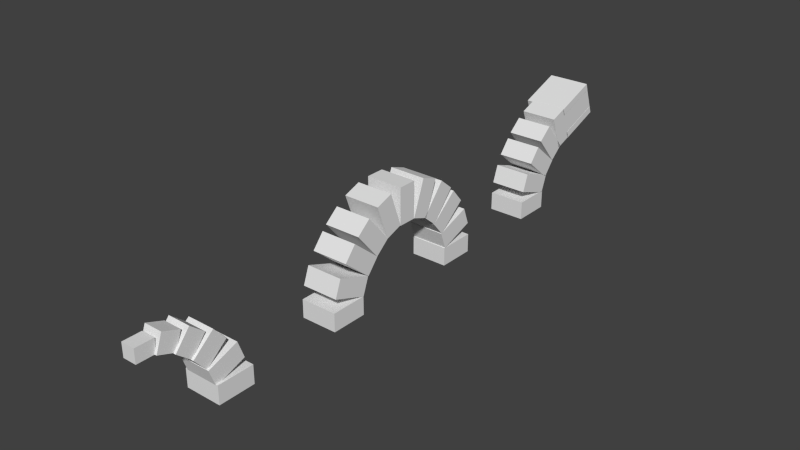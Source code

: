 # Source: sandwormold.blend  (saved by Blender 2.72.0; exported with 4.5.12 LTS)
import bpy
from mathutils import Matrix  # noqa: F401  (used for matrix-valued properties, if any)

bpy.ops.wm.read_factory_settings(use_empty=True)
scene = bpy.context.scene
scene.name = 'Scene'

# ---- collections
col_collection_1 = bpy.data.collections.new('Collection 1'); scene.collection.children.link(col_collection_1)

# ---- materials (node trees are filled in below, after node groups)
mat_material = bpy.data.materials.new('Material')
mat_material.alpha_threshold = 0.0
mat_material.use_transparent_shadow = False
mat_material.roughness = 0.5
mat_material.line_color = (0.0, 0.0, 0.0, 1.0)

# ---- material node trees

# ---- world
world_world = bpy.data.worlds.new('World'); scene.world = world_world
world_world.color = (0.05088, 0.05088, 0.05088)
world_world.use_sun_shadow = False
world_world.sun_shadow_jitter_overblur = 0.0
world_world.cycles.sampling_method = 'MANUAL'
world_world.cycles.sample_map_resolution = 256

# ---- meshes
me_cube = bpy.data.meshes.new('Cube')
me_cube.from_pydata([(32.55, -0.652, 0.205), (32.55, -0.252, 0.205), (32.64, -0.252, 0.2221), (32.64, -0.652, 0.2221), (32.52, -0.652, 0.2519), (32.52, -0.252, 0.2519), (32.61, -0.252, 0.269), (32.61, -0.652, 0.269), (32.41, -0.6294, 0.4721), (32.41, -0.2294, 0.4721), (32.51, -0.2294, 0.4892), (32.51, -0.6294, 0.4892), (32.38, -0.6294, 0.5191), (32.38, -0.2294, 0.5191), (32.47, -0.2294, 0.5362), (32.47, -0.6294, 0.5362), (32.2, -0.6137, 0.7411), (32.2, -0.2137, 0.7411), (32.29, -0.2137, 0.7582), (32.29, -0.6137, 0.7582), (32.16, -0.6137, 0.7881), (32.16, -0.2137, 0.7881), (32.26, -0.2137, 0.8052), (32.26, -0.6137, 0.8052), (32.55, 0.6895, 0.205), (32.55, 1.09, 0.205), (32.64, 1.09, 0.2221), (32.64, 0.6895, 0.2221), (32.52, 0.6895, 0.2519), (32.52, 1.09, 0.2519), (32.61, 1.09, 0.269), (32.61, 0.6895, 0.269), (32.41, 0.6895, 0.4721), (32.41, 1.09, 0.4721), (32.51, 1.09, 0.4892), (32.51, 0.6895, 0.4892), (32.38, 0.6895, 0.5191), (32.38, 1.09, 0.5191), (32.47, 1.09, 0.5362), (32.47, 0.6895, 0.5362), (32.21, 0.5973, 0.78), (32.21, 0.6473, 0.78), (32.3, 0.6473, 0.7971), (32.3, 0.5973, 0.7971), (31.93, 0.5973, 1.156), (31.93, 0.6473, 1.156), (32.03, 0.6473, 1.173), (32.03, 0.5973, 1.173), (32.73, -0.07494, -0.1114), (32.73, -0.02494, -0.1114), (32.82, -0.02494, -0.09433), (32.82, -0.07494, -0.09433), (32.45, -0.07494, 0.2644), (32.45, -0.02494, 0.2644), (32.55, -0.02494, 0.2815), (32.55, -0.07494, 0.2815), (32.73, 0.292, -0.1114), (32.73, 0.342, -0.1114), (32.82, 0.342, -0.09433), (32.82, 0.292, -0.09433), (32.45, 0.292, 0.2644), (32.45, 0.342, 0.2644), (32.55, 0.342, 0.2815), (32.55, 0.292, 0.2815), (32.73, 0.5696, -0.1114), (32.73, 0.6196, -0.1114), (32.82, 0.6196, -0.09433), (32.82, 0.5696, -0.09433), (32.45, 0.5696, 0.2644), (32.45, 0.6196, 0.2644), (32.55, 0.6196, 0.2815), (32.55, 0.5696, 0.2815), (32.2, 0.6895, 0.7411), (32.2, 1.09, 0.7411), (32.29, 1.09, 0.7582), (32.29, 0.6895, 0.7582), (32.16, 0.6895, 0.7881), (32.16, 1.09, 0.7881), (32.26, 1.09, 0.8052), (32.26, 0.6895, 0.8052), (32.21, 0.287, 0.78), (32.21, 0.337, 0.78), (32.3, 0.337, 0.7971), (32.3, 0.287, 0.7971), (31.93, 0.287, 1.156), (31.93, 0.337, 1.156), (32.03, 0.337, 1.173), (32.03, 0.287, 1.173), (32.21, -0.08052, 0.78), (32.21, -0.03052, 0.78), (32.3, -0.03052, 0.7971), (32.3, -0.08052, 0.7971), (31.93, -0.08052, 1.156), (31.93, -0.03052, 1.156), (32.03, -0.03052, 1.173), (32.03, -0.08052, 1.173), (28.46, -0.9927, -1.223), (28.46, -0.5927, -1.223), (33.16, -0.5927, -0.3681), (33.16, -0.9927, -0.3681), (27.09, -0.9927, 0.6562), (27.09, -0.5927, 0.6562), (31.79, -0.5927, 1.511), (31.79, -0.9927, 1.511), (28.46, 0.9416, -1.223), (28.46, 1.342, -1.223), (33.16, 1.342, -0.3681), (33.16, 0.9416, -0.3681), (27.09, 0.9416, 0.6562), (27.09, 1.342, 0.6562), (31.79, 1.342, 1.511), (31.79, 0.9416, 1.511), (28.43, -1.0, -1.223), (28.43, 1.0, -1.223), (33.13, 1.0, -0.3677), (33.13, -1.0, -0.3677), (28.16, -1.0, -0.8469), (28.16, 1.0, -0.8469), (32.86, 1.0, 0.008131), (32.86, -1.0, 0.008131), (27.36, -1.0, 0.2843), (27.36, 1.0, 0.2843), (32.06, 1.0, 1.139), (32.06, -1.0, 1.139), (27.09, -1.0, 0.6602), (27.09, 1.0, 0.6602), (31.79, 1.0, 1.515), (31.79, -1.0, 1.515), (26.67, -1.0, -1.519), (26.67, 1.0, -1.519), (28.55, 1.0, -1.177), (28.55, -1.0, -1.177), (25.3, -1.0, 0.36), (25.3, 1.0, 0.36), (27.18, 1.0, 0.702), (27.18, -1.0, 0.702), (25.48, -1.0, -2.083), (25.48, 1.0, -2.083), (27.01, 1.0, -1.44), (27.01, -1.0, -1.44), (22.91, -1.0, -0.551), (22.91, 1.0, -0.551), (24.44, 1.0, 0.09175), (24.44, -1.0, 0.09175), (24.22, -1.0, -2.869), (24.22, 1.0, -2.869), (25.51, 1.0, -2.103), (25.51, -1.0, -2.103), (21.16, -1.0, -1.583), (21.16, 1.0, -1.583), (22.44, 1.0, -0.8173), (22.44, -1.0, -0.8173), (23.68, -1.0, -3.743), (23.68, 1.0, -3.743), (24.37, 1.0, -2.804), (24.37, -1.0, -2.804), (19.93, -1.0, -3.059), (19.93, 1.0, -3.059), (20.61, 1.0, -2.12), (20.61, -1.0, -2.12), (19.77, -1.0, -3.669), (19.77, 1.0, -3.669), (19.77, 1.0, -4.669), (19.77, -1.0, -4.669), (23.77, -1.0, -3.669), (23.77, 1.0, -3.669), (23.77, 1.0, -4.669), (23.77, -1.0, -4.669), (-31.27, -0.375, -1.234), (-31.27, 0.375, -1.234), (-29.27, 0.375, -1.234), (-29.27, -0.375, -1.234), (-31.27, -0.375, -0.4841), (-31.27, 0.375, -0.4841), (-29.27, 0.375, -0.4841), (-29.27, -0.375, -0.4841), (-29.44, -0.5, -1.228), (-29.44, 0.5, -1.228), (-27.56, 0.5, -1.57), (-27.56, -0.5, -1.57), (-28.76, -0.5, -0.2884), (-28.76, 0.5, -0.2884), (-26.88, 0.5, -0.6305), (-26.88, -0.5, -0.6305), (-27.82, -0.625, -1.546), (-27.82, 0.625, -1.546), (-26.29, 0.625, -2.189), (-26.29, -0.625, -2.189), (-26.22, -0.625, -0.5884), (-26.22, 0.625, -0.5884), (-24.68, 0.625, -1.231), (-24.68, -0.625, -1.231), (-26.36, -0.75, -2.173), (-26.36, 0.75, -2.173), (-25.07, 0.75, -2.939), (-25.07, -0.75, -2.939), (-24.06, -0.75, -1.208), (-24.06, 0.75, -1.208), (-22.77, 0.75, -1.974), (-22.77, -0.75, -1.974), (-25.15, -0.875, -2.923), (-25.15, 0.875, -2.923), (-24.47, 0.875, -3.863), (-24.47, -0.875, -3.863), (-21.86, -0.875, -2.324), (-21.86, 0.875, -2.324), (-21.18, 0.875, -3.264), (-21.18, -0.875, -3.264), (-24.52, -1.0, -3.751), (-24.52, 1.0, -3.751), (-24.52, 1.0, -4.751), (-24.52, -1.0, -4.751), (-20.52, -1.0, -3.751), (-20.52, 1.0, -3.751), (-20.52, 1.0, -4.751), (-20.52, -1.0, -4.751), (-10.41, 1.0, -4.635), (-10.41, -1.0, -4.635), (-10.41, -1.0, -3.635), (-10.41, 1.0, -3.635), (-6.411, 1.0, -4.635), (-6.411, -1.0, -4.635), (-6.411, -1.0, -3.635), (-6.411, 1.0, -3.635), (-5.713, 1.0, -2.701), (-5.713, -1.0, -2.701), (-6.397, -1.0, -3.64), (-6.397, 1.0, -3.64), (-9.472, 1.0, -2.017), (-9.472, -1.0, -2.017), (-10.16, -1.0, -2.956), (-10.16, 1.0, -2.956), (-4.372, 1.0, -1.943), (-4.372, -1.0, -1.943), (-5.658, -1.0, -2.709), (-5.658, 1.0, -2.709), (-7.437, 1.0, -0.6573), (-7.437, -1.0, -0.6573), (-8.722, -1.0, -1.423), (-8.722, 1.0, -1.423), (-2.862, 1.0, -1.294), (-2.862, -1.0, -1.294), (-4.394, -1.0, -1.937), (-4.394, 1.0, -1.937), (-5.433, 1.0, 0.2377), (-5.433, -1.0, 0.2377), (-6.965, -1.0, -0.4051), (-6.965, 1.0, -0.4051), (-0.9943, 1.0, -0.9576), (-0.9943, -1.0, -0.9576), (-2.874, -1.0, -1.3), (-2.874, 1.0, -1.3), (-2.362, 1.0, 0.9218), (-2.362, -1.0, 0.9218), (-4.242, -1.0, 0.5798), (-4.242, 1.0, 0.5798), (5.933, 1.0, -4.635), (5.933, -1.0, -4.635), (5.933, -1.0, -3.635), (5.933, 1.0, -3.635), (9.933, 1.0, -4.635), (9.933, -1.0, -4.635), (9.933, -1.0, -3.635), (9.933, 1.0, -3.635), (6.041, 1.0, -3.64), (6.041, -1.0, -3.64), (5.357, -1.0, -2.701), (5.357, 1.0, -2.701), (9.8, 1.0, -2.956), (9.8, -1.0, -2.956), (9.116, -1.0, -2.017), (9.116, 1.0, -2.017), (5.456, 1.0, -2.709), (5.456, -1.0, -2.709), (4.171, -1.0, -1.943), (4.171, 1.0, -1.943), (8.52, 1.0, -1.423), (8.52, -1.0, -1.423), (7.235, -1.0, -0.6573), (7.235, 1.0, -0.6573), (4.232, 1.0, -1.937), (4.232, -1.0, -1.937), (2.7, -1.0, -1.294), (2.7, 1.0, -1.294), (6.803, 1.0, -0.4051), (6.803, -1.0, -0.4051), (5.271, -1.0, 0.2377), (5.271, 1.0, 0.2377), (2.929, 1.0, -1.342), (2.929, -1.0, -1.342), (1.05, -1.0, -0.9997), (1.05, 1.0, -0.9997), (4.297, 1.0, 0.5377), (4.297, -1.0, 0.5377), (2.418, -1.0, 0.8797), (2.418, 1.0, 0.8797), (1.0, 1.0, -1.0), (1.0, -1.0, -1.0), (-1.0, -1.0, -1.0), (-1.0, 1.0, -1.0), (1.0, 1.0, 1.0), (1.0, -1.0, 1.0), (-1.0, -1.0, 1.0), (-1.0, 1.0, 1.0)], [], [(4, 5, 1, 0), (5, 6, 2, 1), (6, 7, 3, 2), (7, 4, 0, 3), (0, 1, 2, 3), (7, 6, 5, 4), (12, 13, 9, 8), (13, 14, 10, 9), (14, 15, 11, 10), (15, 12, 8, 11), (8, 9, 10, 11), (15, 14, 13, 12), (20, 21, 17, 16), (21, 22, 18, 17), (22, 23, 19, 18), (23, 20, 16, 19), (16, 17, 18, 19), (23, 22, 21, 20), (28, 29, 25, 24), (29, 30, 26, 25), (30, 31, 27, 26), (31, 28, 24, 27), (24, 25, 26, 27), (31, 30, 29, 28), (36, 37, 33, 32), (37, 38, 34, 33), (38, 39, 35, 34), (39, 36, 32, 35), (32, 33, 34, 35), (39, 38, 37, 36), (44, 45, 41, 40), (45, 46, 42, 41), (46, 47, 43, 42), (47, 44, 40, 43), (40, 41, 42, 43), (47, 46, 45, 44), (52, 53, 49, 48), (53, 54, 50, 49), (54, 55, 51, 50), (55, 52, 48, 51), (48, 49, 50, 51), (55, 54, 53, 52), (60, 61, 57, 56), (61, 62, 58, 57), (62, 63, 59, 58), (63, 60, 56, 59), (56, 57, 58, 59), (63, 62, 61, 60), (68, 69, 65, 64), (69, 70, 66, 65), (70, 71, 67, 66), (71, 68, 64, 67), (64, 65, 66, 67), (71, 70, 69, 68), (76, 77, 73, 72), (77, 78, 74, 73), (78, 79, 75, 74), (79, 76, 72, 75), (72, 73, 74, 75), (79, 78, 77, 76), (84, 85, 81, 80), (85, 86, 82, 81), (86, 87, 83, 82), (87, 84, 80, 83), (80, 81, 82, 83), (87, 86, 85, 84), (92, 93, 89, 88), (93, 94, 90, 89), (94, 95, 91, 90), (95, 92, 88, 91), (88, 89, 90, 91), (95, 94, 93, 92), (100, 101, 97, 96), (101, 102, 98, 97), (102, 103, 99, 98), (103, 100, 96, 99), (96, 97, 98, 99), (103, 102, 101, 100), (108, 109, 105, 104), (109, 110, 106, 105), (110, 111, 107, 106), (111, 108, 104, 107), (104, 105, 106, 107), (111, 110, 109, 108), (116, 117, 113, 112), (117, 118, 114, 113), (118, 119, 115, 114), (119, 116, 112, 115), (112, 113, 114, 115), (119, 118, 117, 116), (124, 125, 121, 120), (125, 126, 122, 121), (126, 127, 123, 122), (127, 124, 120, 123), (120, 121, 122, 123), (127, 126, 125, 124), (132, 133, 129, 128), (133, 134, 130, 129), (134, 135, 131, 130), (135, 132, 128, 131), (128, 129, 130, 131), (135, 134, 133, 132), (140, 141, 137, 136), (141, 142, 138, 137), (142, 143, 139, 138), (143, 140, 136, 139), (136, 137, 138, 139), (143, 142, 141, 140), (148, 149, 145, 144), (149, 150, 146, 145), (150, 151, 147, 146), (151, 148, 144, 147), (144, 145, 146, 147), (151, 150, 149, 148), (156, 157, 153, 152), (157, 158, 154, 153), (158, 159, 155, 154), (159, 156, 152, 155), (152, 153, 154, 155), (159, 158, 157, 156), (164, 165, 161, 160), (165, 166, 162, 161), (166, 167, 163, 162), (167, 164, 160, 163), (160, 161, 162, 163), (167, 166, 165, 164), (172, 173, 169, 168), (173, 174, 170, 169), (174, 175, 171, 170), (175, 172, 168, 171), (168, 169, 170, 171), (175, 174, 173, 172), (180, 181, 177, 176), (181, 182, 178, 177), (182, 183, 179, 178), (183, 180, 176, 179), (176, 177, 178, 179), (183, 182, 181, 180), (188, 189, 185, 184), (189, 190, 186, 185), (190, 191, 187, 186), (191, 188, 184, 187), (184, 185, 186, 187), (191, 190, 189, 188), (196, 197, 193, 192), (197, 198, 194, 193), (198, 199, 195, 194), (199, 196, 192, 195), (192, 193, 194, 195), (199, 198, 197, 196), (204, 205, 201, 200), (205, 206, 202, 201), (206, 207, 203, 202), (207, 204, 200, 203), (200, 201, 202, 203), (207, 206, 205, 204), (212, 213, 209, 208), (213, 214, 210, 209), (214, 215, 211, 210), (215, 212, 208, 211), (208, 209, 210, 211), (215, 214, 213, 212), (216, 217, 218, 219), (220, 223, 222, 221), (216, 220, 221, 217), (217, 221, 222, 218), (218, 222, 223, 219), (220, 216, 219, 223), (224, 225, 226, 227), (228, 231, 230, 229), (224, 228, 229, 225), (225, 229, 230, 226), (226, 230, 231, 227), (228, 224, 227, 231), (232, 233, 234, 235), (236, 239, 238, 237), (232, 236, 237, 233), (233, 237, 238, 234), (234, 238, 239, 235), (236, 232, 235, 239), (240, 241, 242, 243), (244, 247, 246, 245), (240, 244, 245, 241), (241, 245, 246, 242), (242, 246, 247, 243), (244, 240, 243, 247), (248, 249, 250, 251), (252, 255, 254, 253), (248, 252, 253, 249), (249, 253, 254, 250), (250, 254, 255, 251), (252, 248, 251, 255), (256, 257, 258, 259), (260, 263, 262, 261), (256, 260, 261, 257), (257, 261, 262, 258), (258, 262, 263, 259), (260, 256, 259, 263), (264, 265, 266, 267), (268, 271, 270, 269), (264, 268, 269, 265), (265, 269, 270, 266), (266, 270, 271, 267), (268, 264, 267, 271), (272, 273, 274, 275), (276, 279, 278, 277), (272, 276, 277, 273), (273, 277, 278, 274), (274, 278, 279, 275), (276, 272, 275, 279), (280, 281, 282, 283), (284, 287, 286, 285), (280, 284, 285, 281), (281, 285, 286, 282), (282, 286, 287, 283), (284, 280, 283, 287), (288, 289, 290, 291), (292, 295, 294, 293), (288, 292, 293, 289), (289, 293, 294, 290), (290, 294, 295, 291), (292, 288, 291, 295), (296, 297, 298, 299), (300, 303, 302, 301), (296, 300, 301, 297), (297, 301, 302, 298), (298, 302, 303, 299), (300, 296, 299, 303)])
_uv = me_cube.uv_layers.new(name='UVMap')
_uv.uv.foreach_set('vector', [0.3119, 0.2347, 0.3119, 0.2195, 0.3137, 0.2195, 0.3137, 0.2347, 0.3119, 0.4168, 0.3119, 0.4132, 0.3139, 0.4122, 0.3139, 0.4159, 0.3119, 0.265, 0.3119, 0.2499, 0.3137, 0.2499, 0.3137, 0.265, 0.07866, 0.4152, 0.07866, 0.4116, 0.08063, 0.4125, 0.08063, 0.4162, 0.1542, 0.3267, 0.1542, 0.3115, 0.1578, 0.3115, 0.1578, 0.3267, 0.1578, 0.3267, 0.1578, 0.3419, 0.1542, 0.3419, 0.1542, 0.3267, 0.0824, 0.4176, 0.0824, 0.4024, 0.08417, 0.4024, 0.08417, 0.4176, 0.07866, 0.4116, 0.07866, 0.408, 0.08063, 0.407, 0.08063, 0.4106, 0.3137, 0.265, 0.3137, 0.2802, 0.3119, 0.2802, 0.3119, 0.265, 0.07866, 0.408, 0.07866, 0.4116, 0.07669, 0.4106, 0.07669, 0.407, 0.1507, 0.3115, 0.1507, 0.2964, 0.1542, 0.2964, 0.1542, 0.3115, 0.1542, 0.3267, 0.1542, 0.3419, 0.1507, 0.3419, 0.1507, 0.3267, 0.3119, 0.2499, 0.3119, 0.2347, 0.3137, 0.2347, 0.3137, 0.2499, 0.1526, 0.3966, 0.1526, 0.4002, 0.1507, 0.4012, 0.1507, 0.3976, 0.3137, 0.3971, 0.3137, 0.4122, 0.3119, 0.4122, 0.3119, 0.3971, 0.1507, 0.3956, 0.1507, 0.392, 0.1526, 0.393, 0.1526, 0.3966, 0.1507, 0.3723, 0.1507, 0.3571, 0.1542, 0.3571, 0.1542, 0.3723, 0.1542, 0.3874, 0.1542, 0.3723, 0.1578, 0.3723, 0.1578, 0.3874, 0.1542, 0.3115, 0.1542, 0.2964, 0.156, 0.2964, 0.156, 0.3115, 0.07669, 0.4162, 0.07669, 0.4125, 0.07866, 0.4116, 0.07866, 0.4152, 0.3137, 0.2954, 0.3137, 0.3106, 0.3119, 0.3106, 0.3119, 0.2954, 0.07669, 0.4198, 0.07669, 0.4162, 0.07866, 0.4171, 0.07866, 0.4208, 0.1542, 0.3115, 0.1542, 0.3267, 0.1507, 0.3267, 0.1507, 0.3115, 0.1507, 0.3874, 0.1507, 0.3723, 0.1542, 0.3723, 0.1542, 0.3874, 0.08063, 0.4176, 0.08063, 0.4024, 0.0824, 0.4024, 0.0824, 0.4176, 0.07669, 0.407, 0.07669, 0.4034, 0.07866, 0.4024, 0.07866, 0.4061, 0.3119, 0.2954, 0.3119, 0.2802, 0.3137, 0.2802, 0.3137, 0.2954, 0.07866, 0.4061, 0.07866, 0.4024, 0.08063, 0.4034, 0.08063, 0.407, 0.1607, 0.2964, 0.1607, 0.3115, 0.1571, 0.3115, 0.1571, 0.2964, 0.1542, 0.3571, 0.1542, 0.3419, 0.1578, 0.3419, 0.1578, 0.3571, 0.3119, 0.3685, 0.3138, 0.3685, 0.3138, 0.3828, 0.3119, 0.3828, 0.1539, 0.2579, 0.1571, 0.2595, 0.1571, 0.2772, 0.1539, 0.2756, 0.1542, 0.3874, 0.1561, 0.3874, 0.1561, 0.4017, 0.1542, 0.4017, 0.1613, 0.2948, 0.158, 0.2964, 0.158, 0.2787, 0.1613, 0.2772, 0.08406, 0.4248, 0.08218, 0.4248, 0.08218, 0.4212, 0.08406, 0.4212, 0.07669, 0.4244, 0.07857, 0.4244, 0.07857, 0.428, 0.07669, 0.428, 0.3119, 0.3543, 0.3138, 0.3543, 0.3138, 0.3685, 0.3119, 0.3685, 0.1613, 0.2579, 0.158, 0.2564, 0.158, 0.2387, 0.1613, 0.2403, 0.1597, 0.3543, 0.1578, 0.3543, 0.1578, 0.3401, 0.1597, 0.3401, 0.158, 0.2211, 0.1613, 0.2195, 0.1613, 0.2372, 0.158, 0.2387, 0.08406, 0.4176, 0.08594, 0.4176, 0.08594, 0.4212, 0.08406, 0.4212, 0.3119, 0.4204, 0.3138, 0.4204, 0.3138, 0.424, 0.3119, 0.424, 0.1578, 0.3258, 0.1597, 0.3258, 0.1597, 0.3401, 0.1578, 0.3401, 0.1539, 0.2772, 0.1507, 0.2756, 0.1507, 0.2579, 0.1539, 0.2595, 0.1597, 0.3258, 0.1578, 0.3258, 0.1578, 0.3115, 0.1597, 0.3115, 0.1507, 0.2211, 0.1539, 0.2195, 0.1539, 0.2372, 0.1507, 0.2387, 0.07866, 0.4162, 0.08055, 0.4162, 0.08055, 0.4198, 0.07866, 0.4198, 0.07669, 0.4208, 0.07857, 0.4208, 0.07857, 0.4244, 0.07669, 0.4244, 0.1578, 0.3686, 0.1597, 0.3686, 0.1597, 0.3829, 0.1578, 0.3829, 0.1571, 0.2579, 0.1539, 0.2564, 0.1539, 0.2387, 0.1571, 0.2403, 0.1597, 0.3686, 0.1578, 0.3686, 0.1578, 0.3543, 0.1597, 0.3543, 0.1539, 0.2211, 0.1571, 0.2195, 0.1571, 0.2372, 0.1539, 0.2387, 0.08218, 0.4176, 0.08406, 0.4176, 0.08406, 0.4212, 0.08218, 0.4212, 0.07866, 0.4234, 0.08055, 0.4234, 0.08055, 0.427, 0.07866, 0.427, 0.3119, 0.3258, 0.3119, 0.3106, 0.3137, 0.3106, 0.3137, 0.3258, 0.1598, 0.3971, 0.1598, 0.4007, 0.1578, 0.4017, 0.1578, 0.3981, 0.08417, 0.4176, 0.08417, 0.4024, 0.08594, 0.4024, 0.08594, 0.4176, 0.1526, 0.3884, 0.1526, 0.392, 0.1507, 0.3911, 0.1507, 0.3874, 0.1542, 0.3723, 0.1542, 0.3571, 0.1578, 0.3571, 0.1578, 0.3723, 0.1542, 0.3419, 0.1542, 0.3571, 0.1507, 0.3571, 0.1507, 0.3419, 0.3119, 0.3258, 0.3138, 0.3258, 0.3138, 0.34, 0.3119, 0.34, 0.1507, 0.2387, 0.1539, 0.2403, 0.1539, 0.2579, 0.1507, 0.2564, 0.3138, 0.3971, 0.3119, 0.3971, 0.3119, 0.3828, 0.3138, 0.3828, 0.1613, 0.2756, 0.158, 0.2772, 0.158, 0.2595, 0.1613, 0.2579, 0.3138, 0.4276, 0.3119, 0.4276, 0.3119, 0.424, 0.3138, 0.424, 0.08406, 0.4212, 0.08594, 0.4212, 0.08594, 0.4248, 0.08406, 0.4248, 0.3119, 0.34, 0.3138, 0.34, 0.3138, 0.3543, 0.3119, 0.3543, 0.1507, 0.2772, 0.1539, 0.2787, 0.1539, 0.2964, 0.1507, 0.2948, 0.1597, 0.3971, 0.1578, 0.3971, 0.1578, 0.3829, 0.1597, 0.3829, 0.1571, 0.2948, 0.1539, 0.2964, 0.1539, 0.2787, 0.1571, 0.2772, 0.08055, 0.4234, 0.07866, 0.4234, 0.07866, 0.4198, 0.08055, 0.4198, 0.3119, 0.4168, 0.3138, 0.4168, 0.3138, 0.4204, 0.3119, 0.4204, 0.6712, 0.9154, 0.6562, 0.9154, 0.6562, 0.8441, 0.6712, 0.8441, 0.2366, 0.2195, 0.2366, 0.0383, 0.3155, 0.0, 0.3155, 0.1812, 0.4562, 0.7889, 0.4411, 0.7889, 0.4411, 0.7176, 0.4562, 0.7176, 0.07887, 0.1812, 0.07887, 0.0, 0.1577, 0.0383, 0.1577, 0.2195, 0.9698, 0.09045, 0.9848, 0.09045, 0.9848, 0.2705, 0.9698, 0.2705, 0.9956, 0.6286, 0.9805, 0.6286, 0.9805, 0.4486, 0.9956, 0.4486, 0.1606, 0.9472, 0.1455, 0.9472, 0.1455, 0.8759, 0.1606, 0.8759, 0.1577, 0.2195, 0.1577, 0.0383, 0.2366, 0.0, 0.2366, 0.1812, 0.8366, 0.9154, 0.8215, 0.9154, 0.8215, 0.8441, 0.8366, 0.8441, 0.0, 0.1812, 8.98e-08, 0.0, 0.07887, 0.0383, 0.07887, 0.2195, 0.9999, 0.2705, 0.9848, 0.2705, 0.9848, 0.09045, 0.9999, 0.09045, 0.9849, 0.6843, 1.0, 0.6843, 1.0, 0.8643, 0.9849, 0.8643, 0.2819, 0.763, 0.2819, 0.6871, 0.2961, 0.6871, 0.2961, 0.763, 0.1455, 0.8759, 0.1455, 0.6947, 0.1613, 0.6871, 0.1613, 0.8683, 0.4411, 0.7176, 0.4411, 0.6417, 0.4553, 0.6417, 0.4553, 0.7176, 0.2961, 0.8683, 0.2961, 0.6871, 0.3119, 0.6947, 0.3119, 0.8759, 0.1507, 0.3995, 0.07533, 0.3995, 0.07533, 0.2195, 0.1507, 0.2195, 0.3155, 0.0, 0.3908, 0.0, 0.3908, 0.18, 0.3155, 0.18, 0.1313, 0.8388, 0.1313, 0.763, 0.1454, 0.763, 0.1454, 0.8388, 0.9321, 0.09045, 0.9321, 0.2717, 0.9163, 0.2793, 0.9163, 0.09812, 0.1313, 0.763, 0.1313, 0.6871, 0.1454, 0.6871, 0.1454, 0.763, 0.7332, 0.6606, 0.7332, 0.8418, 0.7174, 0.8342, 0.7174, 0.653, 1.347e-08, 0.2195, 0.07533, 0.2195, 0.07533, 0.3995, 0.0, 0.3995, 0.3155, 0.18, 0.3908, 0.18, 0.3908, 0.36, 0.3155, 0.36, 0.9142, 0.7602, 0.9142, 0.6843, 0.9849, 0.6843, 0.9849, 0.7602, 0.7475, 0.5333, 0.6827, 0.5018, 0.6827, 0.4136, 0.7475, 0.4451, 0.9851, 0.2813, 0.9851, 0.3571, 0.9143, 0.3571, 0.9143, 0.2813, 0.5414, 0.6373, 0.6062, 0.6058, 0.6062, 0.694, 0.5414, 0.7255, 0.3908, 0.9445, 0.3908, 0.8686, 0.4623, 0.8686, 0.4623, 0.9445, 0.6129, 0.8538, 0.6129, 0.9297, 0.5414, 0.9297, 0.5414, 0.8538, 6.061e-08, 0.3995, 0.07533, 0.3995, 0.07533, 0.4931, 0.0, 0.4931, 0.3908, 0.6417, 0.4411, 0.6791, 0.4411, 0.7927, 0.3908, 0.7553, 0.4661, 0.0596, 0.5414, 0.0596, 0.5414, 0.1532, 0.4661, 0.1532, 0.6671, 0.7665, 0.6168, 0.804, 0.6168, 0.6904, 0.6671, 0.653, 0.0, 0.4931, 0.07533, 0.4931, 0.07533, 0.5527, 2.469e-08, 0.5527, 0.5414, 0.0596, 0.4661, 0.0596, 0.4661, 0.0, 0.5414, 7.237e-08, 0.3908, 7.237e-08, 0.4661, 0.0, 0.4661, 0.1128, 0.3908, 0.1128, 0.8421, 0.6843, 0.7967, 0.6506, 0.7967, 0.5245, 0.8421, 0.5582, 0.4661, 0.2763, 0.3908, 0.2763, 0.3908, 0.1634, 0.4661, 0.1634, 0.3155, 0.7086, 0.3608, 0.6749, 0.3608, 0.801, 0.3155, 0.8347, 0.3908, 0.1128, 0.4661, 0.1128, 0.4661, 0.1634, 0.3908, 0.1634, 0.3908, 0.2763, 0.4661, 0.2763, 0.4661, 0.3268, 0.3908, 0.3268, 0.6921, 0.2813, 0.6168, 0.2813, 0.6168, 0.1406, 0.6921, 0.1406, 0.03943, 0.8574, 0.0, 0.8383, 1.796e-08, 0.6933, 0.03943, 0.7125, 0.08594, 0.4024, 0.1613, 0.4024, 0.1613, 0.5431, 0.08594, 0.5431, 0.7989, 0.01915, 0.8384, 0.0, 0.8384, 0.145, 0.7989, 0.1641, 0.8151, 0.92, 0.8151, 0.9959, 0.7797, 0.9959, 0.7797, 0.92, 0.2007, 0.7704, 0.2007, 0.6945, 0.2361, 0.6945, 0.2361, 0.7704, 0.5414, 0.0, 0.6168, 0.0, 0.6168, 0.1515, 0.5414, 0.1515, 0.9154, 0.1518, 0.8778, 0.1518, 0.8778, 0.0, 0.9154, 0.0, 0.1613, 0.5431, 0.2366, 0.5431, 0.2366, 0.6945, 0.1613, 0.6945, 0.8765, 0.6843, 0.9142, 0.6843, 0.9142, 0.8361, 0.8765, 0.8361, 0.6712, 0.9959, 0.6712, 0.92, 0.7089, 0.92, 0.7089, 0.9959, 0.9321, 0.2422, 0.9321, 0.1663, 0.9698, 0.1663, 0.9698, 0.2422, 0.5868, 0.8298, 0.5868, 0.8014, 0.615, 0.8014, 0.615, 0.8298, 0.5868, 0.8014, 0.5868, 0.7255, 0.615, 0.7255, 0.615, 0.8014, 0.8293, 0.1939, 0.8293, 0.1655, 0.8576, 0.1655, 0.8576, 0.1939, 0.389, 0.6749, 0.389, 0.7508, 0.3608, 0.7508, 0.3608, 0.6749, 0.389, 0.8265, 0.3608, 0.8265, 0.3608, 0.7508, 0.389, 0.7508, 0.2872, 0.9106, 0.3155, 0.9106, 0.3155, 0.9863, 0.2872, 0.9863, 0.682, 0.8419, 0.682, 0.804, 0.7174, 0.804, 0.7174, 0.8419, 0.7475, 0.5048, 0.7475, 0.4323, 0.7869, 0.4514, 0.7869, 0.5239, 0.7939, 0.2034, 0.7939, 0.1655, 0.8293, 0.1655, 0.8293, 0.2034, 0.8371, 0.9401, 0.8371, 0.8676, 0.8765, 0.8484, 0.8765, 0.9209, 0.5414, 0.9297, 0.5791, 0.9297, 0.5791, 1.0, 0.5414, 1.0, 0.5791, 0.9297, 0.6168, 0.9297, 0.6168, 1.0, 0.5791, 1.0, 0.8692, 0.2161, 0.9163, 0.2161, 0.9163, 0.2793, 0.8692, 0.2793, 0.2869, 0.9179, 0.2366, 0.9553, 0.2366, 0.8843, 0.2869, 0.8469, 0.9236, 0.9557, 0.8765, 0.9557, 0.8765, 0.8925, 0.9236, 0.8925, 0.1363, 0.9553, 0.08594, 0.9179, 0.08594, 0.8469, 0.1363, 0.8843, 0.8765, 0.8361, 0.9236, 0.8361, 0.9236, 0.8925, 0.8765, 0.8925, 0.8692, 0.1597, 0.9163, 0.1597, 0.9163, 0.2161, 0.8692, 0.2161, 0.6921, 0.183, 0.7486, 0.183, 0.7486, 0.2724, 0.6921, 0.2724, 0.5414, 0.7592, 0.5868, 0.7255, 0.5868, 0.8201, 0.5414, 0.8538, 0.6921, 7.237e-08, 0.7486, 0.0, 0.7486, 0.0894, 0.6921, 0.0894, 0.7486, 0.151, 0.7939, 0.1848, 0.7939, 0.2793, 0.7486, 0.2456, 0.7486, 0.1362, 0.6921, 0.1362, 0.6921, 0.0894, 0.7486, 0.0894, 0.6921, 0.1362, 0.7486, 0.1362, 0.7486, 0.183, 0.6921, 0.183, 0.6168, 0.4073, 0.6827, 0.4073, 0.6827, 0.5333, 0.6168, 0.5333, 0.8373, 0.3004, 0.8767, 0.2813, 0.8767, 0.4081, 0.8373, 0.4273, 0.6827, 0.4073, 0.6168, 0.4073, 0.6168, 0.2813, 0.6827, 0.2813, 0.8778, 0.146, 0.8384, 0.1268, 0.8384, 0.0, 0.8778, 0.01915, 0.03539, 0.9997, 0.03539, 0.9333, 0.07078, 0.9333, 0.07078, 0.9997, 1.796e-08, 0.9997, 0.0, 0.9333, 0.03539, 0.9333, 0.03539, 0.9997, 0.3908, 0.4902, 0.4661, 0.4902, 0.4661, 0.6417, 0.3908, 0.6417, 0.5038, 0.9029, 0.4661, 0.9029, 0.4661, 0.7511, 0.5038, 0.7511, 0.5414, 0.4544, 0.6168, 0.4544, 0.6168, 0.6058, 0.5414, 0.6058, 0.8767, 0.2813, 0.9143, 0.2813, 0.9143, 0.433, 0.8767, 0.433, 0.9174, 0.6004, 0.9174, 0.5245, 0.955, 0.5245, 0.955, 0.6004, 0.9698, 0.09045, 0.9698, 0.1663, 0.9321, 0.1663, 0.9321, 0.09045, 0.9612, 0.912, 0.9612, 0.9879, 0.9236, 0.9879, 0.9236, 0.912, 0.955, 0.6763, 0.9174, 0.6763, 0.9174, 0.6004, 0.955, 0.6004, 0.6168, 0.1515, 0.6168, 0.3029, 0.5414, 0.3029, 0.5414, 0.1515, 0.8797, 0.6763, 0.8797, 0.5245, 0.9174, 0.5245, 0.9174, 0.6763, 0.3155, 0.6749, 0.3155, 0.5234, 0.3908, 0.5234, 0.3908, 0.6749, 0.8421, 0.6763, 0.8421, 0.5245, 0.8797, 0.5245, 0.8797, 0.6763, 0.7089, 0.9959, 0.7089, 0.92, 0.7443, 0.92, 0.7443, 0.9959, 0.7797, 0.9959, 0.7443, 0.9959, 0.7443, 0.92, 0.7797, 0.92, 0.07533, 0.5527, 0.07533, 0.6933, 2.469e-08, 0.6933, 0.0, 0.5527, 0.8371, 0.8484, 0.8371, 0.7035, 0.8765, 0.6843, 0.8765, 0.8293, 0.6168, 0.1406, 0.6168, 3.619e-08, 0.6921, 0.0, 0.6921, 0.1406, 0.1613, 0.8395, 0.1613, 0.6945, 0.2007, 0.7137, 0.2007, 0.8586, 0.3908, 0.5234, 0.3155, 0.5234, 0.3155, 0.4729, 0.3908, 0.4729, 0.4661, 0.4397, 0.4661, 0.4902, 0.3908, 0.4902, 0.3908, 0.4397, 0.4661, 0.3268, 0.4661, 0.4397, 0.3908, 0.4397, 0.3908, 0.3268, 0.8371, 0.6843, 0.8371, 0.8104, 0.7917, 0.8441, 0.7917, 0.718, 0.3155, 0.4729, 0.3155, 0.36, 0.3908, 0.36, 0.3908, 0.4729, 0.7464, 0.8104, 0.7464, 0.6843, 0.7917, 0.718, 0.7917, 0.8441, 0.4661, 0.3268, 0.5414, 0.3268, 0.5414, 0.3864, 0.4661, 0.3864, 0.4661, 0.2333, 0.4661, 0.1737, 0.5414, 0.1737, 0.5414, 0.2333, 0.4661, 0.3268, 0.4661, 0.2333, 0.5414, 0.2333, 0.5414, 0.3268, 0.7486, 0.151, 0.7486, 0.03745, 0.7989, 0.0, 0.7989, 0.1136, 0.5414, 0.3864, 0.5414, 0.48, 0.4661, 0.48, 0.4661, 0.3864, 0.7967, 0.5707, 0.7967, 0.6843, 0.7464, 0.6468, 0.7464, 0.5333, 0.1613, 0.9345, 0.1613, 0.8586, 0.2327, 0.8586, 0.2327, 0.9345, 0.0, 0.8574, 0.07147, 0.8574, 0.07147, 0.9333, 8.98e-09, 0.9333, 0.3155, 0.9106, 0.3862, 0.9106, 0.3862, 0.9865, 0.3155, 0.9865, 0.6168, 0.653, 0.6168, 0.5648, 0.6816, 0.5333, 0.6816, 0.6215, 0.5369, 0.9788, 0.4661, 0.9788, 0.4661, 0.9029, 0.5369, 0.9029, 0.4661, 0.7196, 0.4661, 0.6314, 0.5309, 0.6629, 0.5309, 0.7511, 0.9805, 0.4486, 0.9805, 0.5245, 0.9428, 0.5245, 0.9428, 0.4486, 0.9612, 0.912, 0.9236, 0.912, 0.9236, 0.8361, 0.9612, 0.8361, 0.5414, 0.48, 0.5414, 0.6314, 0.4661, 0.6314, 0.4661, 0.48, 0.5038, 0.9029, 0.5038, 0.7511, 0.5414, 0.7511, 0.5414, 0.9029, 0.5414, 0.4544, 0.5414, 0.3029, 0.6168, 0.3029, 0.6168, 0.4544, 0.6544, 0.804, 0.6544, 0.9558, 0.6168, 0.9558, 0.6168, 0.804, 0.9966, 0.912, 0.9966, 0.9879, 0.9612, 0.9879, 0.9612, 0.912, 0.2007, 0.7704, 0.2361, 0.7704, 0.2361, 0.8463, 0.2007, 0.8463, 0.3119, 0.5431, 0.3119, 0.6871, 0.2366, 0.6871, 0.2366, 0.5431, 0.8373, 0.3004, 0.8373, 0.4454, 0.7978, 0.4262, 0.7978, 0.2813, 0.1613, 0.5431, 0.1613, 0.6871, 0.08594, 0.6871, 0.08594, 0.5431, 0.07887, 0.6933, 0.07887, 0.8383, 0.03943, 0.8574, 0.03943, 0.7125, 0.2366, 0.3387, 0.3119, 0.3387, 0.3119, 0.3855, 0.2366, 0.3855, 0.1613, 0.3855, 0.1613, 0.3387, 0.2366, 0.3387, 0.2366, 0.3855, 0.2366, 0.3387, 0.2366, 0.2195, 0.3119, 0.2195, 0.3119, 0.3387, 0.2366, 0.8132, 0.2366, 0.6871, 0.2819, 0.7208, 0.2819, 0.8469, 0.2366, 0.2195, 0.2366, 0.3387, 0.1613, 0.3387, 0.1613, 0.2195, 0.08594, 0.8469, 0.08594, 0.7208, 0.1313, 0.6871, 0.1313, 0.8132, 0.2366, 0.4419, 0.1613, 0.4419, 0.1613, 0.3855, 0.2366, 0.3855, 0.2366, 0.5431, 0.2366, 0.4866, 0.3119, 0.4866, 0.3119, 0.5431, 0.2366, 0.4419, 0.2366, 0.5431, 0.1613, 0.5431, 0.1613, 0.4419, 0.7475, 0.3948, 0.7475, 0.2813, 0.7978, 0.3187, 0.7978, 0.4323, 0.3119, 0.3855, 0.3119, 0.4866, 0.2366, 0.4866, 0.2366, 0.3855, 0.7174, 0.653, 0.7174, 0.7665, 0.6671, 0.804, 0.6671, 0.6904, 0.9143, 0.433, 0.9143, 0.3571, 0.9841, 0.3571, 0.9841, 0.433, 0.9852, 0.07589, 0.9154, 0.07589, 0.9154, 1.809e-08, 0.9852, 0.0, 0.9428, 0.5245, 0.872, 0.5245, 0.872, 0.4486, 0.9428, 0.4486, 0.7475, 0.3127, 0.7475, 0.4009, 0.6827, 0.3695, 0.6827, 0.2813, 0.9849, 0.8361, 0.9142, 0.8361, 0.9142, 0.7602, 0.9849, 0.7602, 0.7464, 0.5333, 0.7464, 0.6215, 0.6816, 0.653, 0.6816, 0.5648, 0.7464, 0.92, 0.7464, 0.8441, 0.8215, 0.8441, 0.8215, 0.92, 0.6712, 0.8441, 0.7464, 0.8441, 0.7464, 0.92, 0.6712, 0.92, 0.8692, 0.2793, 0.7939, 0.2793, 0.7939, 0.2034, 0.8692, 0.2034, 0.3908, 0.9106, 0.3155, 0.9106, 0.3155, 0.8347, 0.3908, 0.8347, 0.872, 0.5245, 0.7967, 0.5245, 0.7967, 0.4486, 0.872, 0.4486, 0.3908, 0.7927, 0.4661, 0.7927, 0.4661, 0.8686, 0.3908, 0.8686])
me_cube.materials.append(mat_material)
me_cube.use_remesh_preserve_volume = False
me_cube.use_remesh_preserve_attributes = False
me_cube.use_mirror_vertex_groups = False
me_cube.update()
arm_armature = bpy.data.armatures.new('Armature')  # bones are not reproduced

# ---- objects
ob_armature = bpy.data.objects.new('Armature', arm_armature)
ob_cube = bpy.data.objects.new('Cube', me_cube)

# ---- transforms, parenting, visibility, modifiers, constraints
ob_armature.location = (1.574, -3.945, 1.709)
ob_armature.rotation_euler = (0.0, 0.0, 1.571)
ob_armature.lineart.crease_threshold = 0.0
ob_cube.parent = ob_armature
ob_cube.matrix_parent_inverse = Matrix(((1.0, 0.0, 0.0, -2.174), (0.0, 1.0, 0.0, 1.605), (0.0, 0.0, 1.0, -1.709), (0.0, 0.0, 0.0, 1.0)))
ob_cube.location = (0.5399, 0.0, 1.876)
ob_cube.scale = (0.2, 0.4, 0.4)
ob_cube.lock_rotations_4d = False
ob_cube.empty_display_type = 'ARROWS'
ob_cube.lineart.crease_threshold = 0.0
_vg = ob_cube.vertex_groups.new(name='Bone')
for _i, _w in zip([200, 201, 203, 204, 205, 206, 207, 208, 209, 210, 211, 212, 213, 214, 215], [0.1408, 0.06741, 0.0515, 0.4132, 0.09447, 0.09098, 0.1519, 1.0, 1.0, 1.0, 1.0, 1.0, 1.0, 1.0, 1.0]): _vg.add([_i], _w, 'REPLACE')
_vg = ob_cube.vertex_groups.new(name='Bone.001')
for _i, _w in zip([192, 193, 194, 195, 196, 197, 198, 199, 200, 201, 202, 203, 204, 205, 206, 207], [0.184, 0.1133, 0.0411, 0.06587, 0.4671, 0.1647, 0.337, 0.1797, 0.8592, 0.9326, 0.9777, 0.9485, 0.5868, 0.9055, 0.909, 0.8481]): _vg.add([_i], _w, 'REPLACE')
_vg = ob_cube.vertex_groups.new(name='Bone.002')
for _i, _w in zip([184, 185, 186, 187, 188, 189, 190, 191, 192, 193, 194, 195, 196, 197, 198, 199], [0.08874, 0.07697, 0.04549, 0.06733, 0.1303, 0.1058, 0.3802, 0.4029, 0.816, 0.8867, 0.9544, 0.9341, 0.5329, 0.8353, 0.663, 0.8203]): _vg.add([_i], _w, 'REPLACE')
_vg = ob_cube.vertex_groups.new(name='Bone.003')
for _i, _w in zip([176, 177, 178, 179, 180, 181, 182, 183, 184, 185, 186, 187, 188, 189, 190, 191], [0.07572, 0.06787, 0.04635, 0.05972, 0.09956, 0.07972, 0.3888, 0.4148, 0.9113, 0.923, 0.9523, 0.9327, 0.8697, 0.8942, 0.6198, 0.5971]): _vg.add([_i], _w, 'REPLACE')
_vg = ob_cube.vertex_groups.new(name='Bone.004')
for _i, _w in zip([168, 169, 170, 171, 172, 173, 174, 175, 176, 177, 178, 179, 180, 181, 182, 183], [0.18, 0.2859, 0.7889, 0.1847, 0.07113, 0.06836, 0.4976, 0.4615, 0.9243, 0.9321, 0.9518, 0.9403, 0.9004, 0.9203, 0.6112, 0.5852]): _vg.add([_i], _w, 'REPLACE')
_vg = ob_cube.vertex_groups.new(name='Bone.005')
for _i, _w in zip([168, 169, 170, 171, 172, 173, 174, 175], [0.82, 0.7141, 0.2111, 0.8153, 0.9289, 0.9316, 0.5024, 0.5385]): _vg.add([_i], _w, 'REPLACE')
_vg = ob_cube.vertex_groups.new(name='Bone.006')
for _i, _w in zip([248, 250, 251, 252, 253, 254, 255, 296, 297, 298, 299, 300, 301, 302, 303], [0.03963, 0.05521, 0.121, 0.1558, 0.06194, 0.08511, 0.39, 0.9023, 0.9372, 0.8721, 0.7959, 0.5352, 0.6397, 0.7747, 0.4359]): _vg.add([_i], _w, 'REPLACE')
_vg = ob_cube.vertex_groups.new(name='Bone.007')
for _i, _w in zip([288, 289, 290, 291, 292, 293, 294, 295, 296, 297, 298, 299, 300, 301, 302, 303], [0.941, 0.9572, 0.9611, 0.9442, 0.5406, 0.6427, 0.7946, 0.4496, 0.09771, 0.0628, 0.1279, 0.2041, 0.4648, 0.3603, 0.2253, 0.5641]): _vg.add([_i], _w, 'REPLACE')
_vg = ob_cube.vertex_groups.new(name='Bone.008')
for _i, _w in zip([280, 281, 282, 283, 284, 285, 286, 287, 288, 289, 290, 291, 292, 293, 294, 295], [0.9396, 0.9583, 0.9623, 0.9431, 0.5426, 0.6463, 0.7993, 0.455, 0.05895, 0.03551, 0.02771, 0.05576, 0.4594, 0.3573, 0.2054, 0.5504]): _vg.add([_i], _w, 'REPLACE')
_vg = ob_cube.vertex_groups.new(name='Bone.009')
for _i, _w in zip([272, 273, 274, 275, 276, 277, 278, 279, 280, 281, 282, 283, 284, 285, 286, 287], [0.9386, 0.9654, 0.9048, 0.8532, 0.8174, 0.8361, 0.7947, 0.574, 0.06042, 0.03333, 0.02536, 0.05688, 0.4574, 0.3537, 0.2007, 0.545]): _vg.add([_i], _w, 'REPLACE')
_vg = ob_cube.vertex_groups.new(name='Bone.010')
for _i, _w in zip([256, 257, 258, 259, 260, 261, 262, 263, 264, 265, 266, 267, 268, 269, 270, 271, 272, 273, 274, 275, 276, 277, 278, 279], [0.001531, 0.0401, 0.06619, 0.03291, 0.07586, 0.4054, 0.1473, 0.05857, 0.8866, 0.9376, 0.8718, 0.7857, 0.5309, 0.6344, 0.7825, 0.4303, 0.06138, 0.01919, 0.09522, 0.1468, 0.1826, 0.1639, 0.2053, 0.426]): _vg.add([_i], _w, 'REPLACE')
_vg = ob_cube.vertex_groups.new(name='Bone.011')
for _i, _w in zip([256, 257, 258, 259, 260, 261, 262, 263, 264, 265, 266, 267, 268, 269, 270, 271], [0.9742, 0.955, 0.9338, 0.9585, 0.9241, 0.5946, 0.8527, 0.9414, 0.1134, 0.06237, 0.1282, 0.2143, 0.4691, 0.3656, 0.2175, 0.5697]): _vg.add([_i], _w, 'REPLACE')
_vg = ob_cube.vertex_groups.new(name='Bone.012')
for _i, _w in zip([240, 243, 244, 245, 246, 247, 248, 249, 250, 251, 252, 253, 254, 255], [0.005884, 0.0255, 0.1658, 0.1316, 0.1626, 0.3855, 0.9552, 0.9807, 0.9448, 0.879, 0.8442, 0.9381, 0.9149, 0.61]): _vg.add([_i], _w, 'REPLACE')
_vg = ob_cube.vertex_groups.new(name='Bone.013')
for _i, _w in zip([232, 233, 234, 235, 236, 237, 238, 239, 240, 241, 242, 243, 244, 245, 246, 247], [0.09602, 0.03528, 0.05072, 0.1839, 0.4599, 0.3549, 0.2138, 0.5513, 0.9721, 0.985, 0.9779, 0.9622, 0.8342, 0.8684, 0.8374, 0.6145]): _vg.add([_i], _w, 'REPLACE')
_vg = ob_cube.vertex_groups.new(name='Bone.014')
for _i, _w in zip([224, 225, 226, 227, 228, 229, 230, 231, 232, 233, 234, 235, 236, 237, 238, 239], [0.05522, 0.01602, 0.08996, 0.1368, 0.1798, 0.157, 0.195, 0.4012, 0.904, 0.9574, 0.9493, 0.8161, 0.5401, 0.6451, 0.7862, 0.4487]): _vg.add([_i], _w, 'REPLACE')
_vg = ob_cube.vertex_groups.new(name='Bone.015')
for _i, _w in zip([224, 225, 226, 227, 228, 229, 230, 231], [0.9448, 0.967, 0.91, 0.8632, 0.8202, 0.843, 0.805, 0.5988]): _vg.add([_i], _w, 'REPLACE')
_vg = ob_cube.vertex_groups.new(name='Bone.016')
_vg.add([216, 217, 218, 219, 220, 221, 222, 223], 1.0, 'REPLACE')
_vg = ob_cube.vertex_groups.new(name='Bone.017')
for _i, _w in zip([160, 161, 162, 163, 164, 165, 166, 167], [0.5403, 0.638, 0.7933, 0.4775, 0.8127, 0.8479, 0.9398, 0.9017]): _vg.add([_i], _w, 'REPLACE')
_vg = ob_cube.vertex_groups.new(name='Bone.018')
for _i, _w in zip([144, 145, 146, 147, 148, 149, 150, 151, 152, 153, 154, 155, 156, 157, 158, 159, 160, 161, 162, 163, 164, 165, 166, 167], [0.1573, 0.02412, 0.05728, 0.5415, 0.1936, 0.1819, 0.4191, 0.2116, 1.0, 1.0, 1.0, 1.0, 1.0, 1.0, 1.0, 1.0, 0.4597, 0.362, 0.2067, 0.5225, 0.1873, 0.1521, 0.06016, 0.09831]): _vg.add([_i], _w, 'REPLACE')
_vg = ob_cube.vertex_groups.new(name='Bone.019')
for _i, _w in zip([136, 137, 138, 139, 140, 141, 142, 143, 144, 145, 146, 147, 148, 149, 150, 151], [0.2024, 0.07619, 0.2821, 0.5949, 0.3422, 0.2367, 0.5185, 0.4341, 0.8427, 0.9629, 0.9427, 0.4585, 0.8064, 0.8181, 0.5809, 0.7884]): _vg.add([_i], _w, 'REPLACE')
_vg = ob_cube.vertex_groups.new(name='Bone.020')
for _i, _w in zip([136, 137, 138, 139, 140, 141, 142, 143], [0.7976, 0.9238, 0.7179, 0.4051, 0.6578, 0.7633, 0.4815, 0.5659]): _vg.add([_i], _w, 'REPLACE')
_vg = ob_cube.vertex_groups.new(name='Bone.021')
for _i, _w in zip([128, 129, 130, 131, 133, 134, 135], [0.0572, 0.7254, 0.1033, 0.06174, 0.05076, 0.05806, 0.01457]): _vg.add([_i], _w, 'REPLACE')
_vg = ob_cube.vertex_groups.new(name='Bone.022')
_vg = ob_cube.vertex_groups.new(name='Bone.028')
for _i, _w in zip([24, 25, 26, 27, 28, 29, 30, 31, 32, 33, 34, 35, 36, 37, 38, 39, 72, 73, 74, 75, 76, 77, 78, 79, 104, 105, 106, 107, 108, 109, 110, 111], [1.0, 1.0, 1.0, 1.0, 1.0, 1.0, 1.0, 1.0, 1.0, 1.0, 1.0, 1.0, 1.0, 1.0, 1.0, 1.0, 1.0, 1.0, 1.0, 1.0, 1.0, 1.0, 1.0, 1.0, 1.0, 1.0, 1.0, 1.0, 1.0, 1.0, 1.0, 1.0]): _vg.add([_i], _w, 'REPLACE')
_vg = ob_cube.vertex_groups.new(name='Bone.023')
for _i, _w in zip([128, 129, 130, 131, 132, 133, 134, 135], [0.4384, 0.02088, 0.003308, 0.3307, 0.4448, 0.03652, 0.1049, 0.3475]): _vg.add([_i], _w, 'REPLACE')
_vg = ob_cube.vertex_groups.new(name='Bone.027')
for _i, _w in zip([0, 1, 2, 3, 4, 5, 6, 7, 8, 9, 10, 11, 12, 13, 14, 15, 16, 17, 18, 19, 20, 21, 22, 23, 96, 97, 98, 99, 100, 101, 102, 103, 128, 129, 130, 131, 132, 133, 134, 135], [1.0, 1.0, 1.0, 1.0, 1.0, 1.0, 1.0, 1.0, 1.0, 1.0, 1.0, 1.0, 1.0, 1.0, 1.0, 1.0, 1.0, 1.0, 1.0, 1.0, 1.0, 1.0, 1.0, 1.0, 1.0, 1.0, 1.0, 1.0, 1.0, 1.0, 1.0, 1.0, 0.4384, 0.02088, 0.003308, 0.3307, 0.4448, 0.03652, 0.1049, 0.3475]): _vg.add([_i], _w, 'REPLACE')
_vg = ob_cube.vertex_groups.new(name='Bone.024')
for _i, _w in zip([129, 131, 132, 133, 134, 135], [0.009915, 0.003117, 0.02612, 0.4099, 0.2557, 0.08224]): _vg.add([_i], _w, 'REPLACE')
_vg = ob_cube.vertex_groups.new(name='Bone.026')
for _i, _w in zip([40, 41, 42, 43, 44, 45, 46, 47, 80, 81, 82, 83, 84, 85, 86, 87, 88, 89, 90, 91, 92, 93, 94, 95, 120, 121, 122, 123, 124, 125, 126, 127, 129, 131, 132, 133, 134, 135], [1.0, 1.0, 1.0, 1.0, 1.0, 1.0, 1.0, 1.0, 1.0, 1.0, 1.0, 1.0, 1.0, 1.0, 1.0, 1.0, 1.0, 1.0, 1.0, 1.0, 1.0, 1.0, 1.0, 1.0, 1.0, 1.0, 1.0, 1.0, 1.0, 1.0, 1.0, 1.0, 0.009915, 0.003117, 0.02612, 0.4099, 0.2557, 0.08224]): _vg.add([_i], _w, 'REPLACE')
_vg = ob_cube.vertex_groups.new(name='Bone.025')
_vg = ob_cube.vertex_groups.new(name='Bone.029')
for _i, _w in zip([48, 49, 50, 51, 52, 53, 54, 55, 56, 57, 58, 59, 60, 61, 62, 63, 64, 65, 66, 67, 68, 69, 70, 71, 112, 113, 114, 115, 116, 117, 118, 119, 128, 129, 130, 131, 133, 134, 135], [1.0, 1.0, 1.0, 1.0, 1.0, 1.0, 1.0, 1.0, 1.0, 1.0, 1.0, 1.0, 1.0, 1.0, 1.0, 1.0, 1.0, 1.0, 1.0, 1.0, 1.0, 1.0, 1.0, 1.0, 1.0, 1.0, 1.0, 1.0, 1.0, 1.0, 1.0, 1.0, 0.04684, 0.1438, 0.807, 0.2238, 0.03594, 0.2207, 0.1082]): _vg.add([_i], _w, 'REPLACE')
_m = ob_cube.modifiers.new('Armature', 'ARMATURE')
_m.object = ob_armature

# ---- collection membership
col_collection_1.objects.link(ob_armature)
col_collection_1.objects.link(ob_cube)

# ---- scene / render settings (as saved in the file)
scene.frame_start = 1; scene.frame_end = 250; scene.frame_set(1)
scene.render.engine = 'BLENDER_EEVEE_NEXT'
scene.render.resolution_percentage = 50
scene.render.dither_intensity = 0.0
scene.cycles.use_denoising = False
scene.cycles.samples = 10
scene.cycles.sampling_pattern = 'TABULATED_SOBOL'
scene.cycles.light_sampling_threshold = 0.0
scene.cycles.use_adaptive_sampling = False
scene.cycles.use_light_tree = False
scene.cycles.blur_glossy = 0.0
scene.cycles.pixel_filter_type = 'GAUSSIAN'
scene.cycles.sample_clamp_indirect = 0.0
scene.view_settings.view_transform = 'Standard'
bpy.context.view_layer.update()

# ---- added for rendering (the .blend has no active camera and no usable light): camera, sun
cam_auto = bpy.data.cameras.new('AutoCamera')
cam_auto.lens = 50.0
cam_auto.sensor_width = 36.0
cam_auto.clip_end = 1000.0
ob_auto_camera = bpy.data.objects.new('AutoCamera', cam_auto)
scene.collection.objects.link(ob_auto_camera)
ob_auto_camera.location = (12.3288, -20.1464, 11.0683)
ob_auto_camera.rotation_euler = (1.09748, -7.21219e-08, 0.694738)
scene.camera = ob_auto_camera
light_auto_sun = bpy.data.lights.new('AutoSun', 'SUN')
light_auto_sun.energy = 3.0
light_auto_sun.angle = 0.0523599
ob_auto_sun = bpy.data.objects.new('AutoSun', light_auto_sun)
scene.collection.objects.link(ob_auto_sun)
ob_auto_sun.rotation_euler = (0.872665, 0.174533, 0.523599)
bpy.context.view_layer.update()
